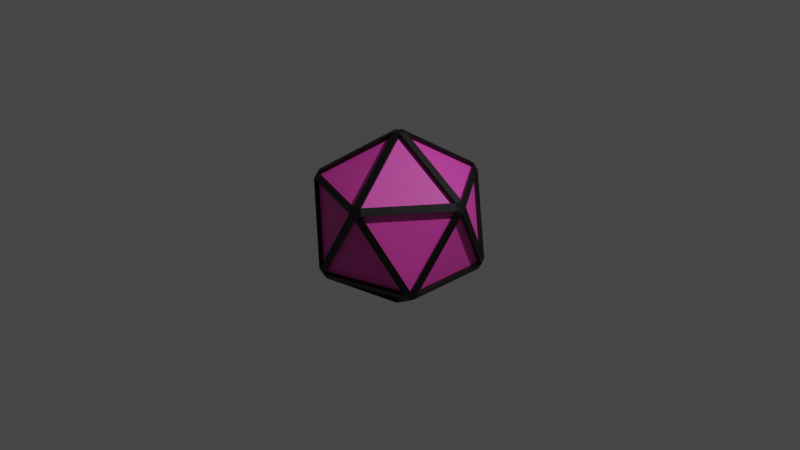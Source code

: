 # Source: PowerUp.blend  (saved by Blender 3.1.7; exported with 4.5.12 LTS)
import bpy
from mathutils import Matrix  # noqa: F401  (used for matrix-valued properties, if any)

bpy.ops.wm.read_factory_settings(use_empty=True)
scene = bpy.context.scene
scene.name = 'Scene'

# ---- collections
col_collection = bpy.data.collections.new('Collection'); scene.collection.children.link(col_collection)

# ---- materials (node trees are filled in below, after node groups)
mat_body = bpy.data.materials.new('Body')
mat_body.use_transparent_shadow = False
mat_rims = bpy.data.materials.new('Rims')
mat_rims.use_transparent_shadow = False

# ---- material node trees
mat_body.use_nodes = True; mat_body.node_tree.nodes.clear()
_N = mat_body.node_tree.nodes; _L = mat_body.node_tree.links
n0 = _N.new('ShaderNodeBsdfPrincipled'); n0.name = 'Principled BSDF'; n0.location = (10, 300)
n0.distribution = 'GGX'
n0.subsurface_method = 'RANDOM_WALK_SKIN'
n0.inputs[0].default_value = (0.8, 0.06422, 0.4612, 1.0)
n0.inputs[3].default_value = 1.45
n0.inputs[27].default_value = (0.0, 0.0, 0.0, 1.0)
n0.inputs[28].default_value = 1.0
n1 = _N.new('ShaderNodeOutputMaterial'); n1.name = 'Material Output'; n1.location = (300, 300)
_L.new(n0.outputs[0], n1.inputs[0])
n1.is_active_output = True
mat_rims.use_nodes = True; mat_rims.node_tree.nodes.clear()
_N = mat_rims.node_tree.nodes; _L = mat_rims.node_tree.links
n0 = _N.new('ShaderNodeBsdfPrincipled'); n0.name = 'Principled BSDF'; n0.location = (10, 300)
n0.distribution = 'GGX'
n0.subsurface_method = 'RANDOM_WALK_SKIN'
n0.inputs[0].default_value = (0.0, 0.0, 0.0, 1.0)
n0.inputs[3].default_value = 1.45
n0.inputs[27].default_value = (0.0, 0.0, 0.0, 1.0)
n0.inputs[28].default_value = 1.0
n1 = _N.new('ShaderNodeOutputMaterial'); n1.name = 'Material Output'; n1.location = (300, 300)
_L.new(n0.outputs[0], n1.inputs[0])
n1.is_active_output = True

# ---- world
world_world = bpy.data.worlds.new('World'); scene.world = world_world
world_world.use_nodes = True; world_world.node_tree.nodes.clear()
_N = world_world.node_tree.nodes; _L = world_world.node_tree.links
n0 = _N.new('ShaderNodeOutputWorld'); n0.name = 'World Output'; n0.location = (300, 300)
n1 = _N.new('ShaderNodeBackground'); n1.name = 'Background'; n1.location = (10, 300)
n1.inputs[0].default_value = (0.05088, 0.05088, 0.05088, 1.0)
_L.new(n1.outputs[0], n0.inputs[0])
n0.is_active_output = True
world_world.color = (0.05088, 0.05088, 0.05088)
world_world.use_sun_shadow = False
world_world.sun_shadow_jitter_overblur = 0.0

# ---- cameras
cam_camera = bpy.data.cameras.new('Camera')
cam_camera.clip_end = 100.0
cam_camera.ortho_scale = 7.314

# ---- lights
light_light = bpy.data.lights.new('Light', 'POINT')
light_light.transmission_factor = 0.0
light_light.energy = 1000.0
light_light.shadow_soft_size = 0.1
light_light.shadow_maximum_resolution = 0.006
light_light.use_absolute_resolution = True

# ---- meshes
me_icosphere = bpy.data.meshes.new('Icosphere')
me_icosphere.from_pydata([(-0.05405, -0.03927, -0.949), (-0.05405, 0.03927, -0.949), (0.02065, 0.06354, -0.949), (0.06681, 0.0, -0.949), (0.02065, -0.06354, -0.949), (0.6902, -0.4529, -0.4727), (0.7315, -0.4529, -0.4059), (0.7108, -0.5164, -0.3646), (0.6568, -0.5557, -0.4059), (0.644, -0.5164, -0.4727), (-0.2922, -0.7721, -0.4727), (-0.2175, -0.7964, -0.4727), (-0.2047, -0.8356, -0.4059), (-0.2715, -0.8356, -0.3646), (-0.3256, -0.7964, -0.4059), (-0.8246, 0.03927, -0.4727), (-0.8246, -0.03927, -0.4727), (-0.858, -0.06354, -0.4059), (-0.8787, 0.0, -0.3646), (-0.858, 0.06354, -0.4059), (-0.2175, 0.7964, -0.4727), (-0.2922, 0.7721, -0.4727), (-0.3256, 0.7964, -0.4059), (-0.2715, 0.8356, -0.3646), (-0.2047, 0.8356, -0.4059), (0.7315, 0.4529, -0.4059), (0.6902, 0.4529, -0.4727), (0.644, 0.5164, -0.4727), (0.6568, 0.5557, -0.4059), (0.7108, 0.5164, -0.3646), (0.2047, -0.8356, 0.4059), (0.2715, -0.8356, 0.3646), (0.3256, -0.7964, 0.4059), (0.2922, -0.7721, 0.4727), (0.2175, -0.7964, 0.4727), (-0.7315, -0.4529, 0.4059), (-0.7108, -0.5164, 0.3646), (-0.6568, -0.5557, 0.4059), (-0.644, -0.5164, 0.4727), (-0.6902, -0.4529, 0.4727), (-0.6568, 0.5557, 0.4059), (-0.7108, 0.5164, 0.3646), (-0.7315, 0.4529, 0.4059), (-0.6902, 0.4529, 0.4727), (-0.644, 0.5164, 0.4727), (0.3256, 0.7964, 0.4059), (0.2715, 0.8356, 0.3646), (0.2047, 0.8356, 0.4059), (0.2175, 0.7964, 0.4727), (0.2922, 0.7721, 0.4727), (0.858, -0.06354, 0.4059), (0.8787, 0.0, 0.3646), (0.858, 0.06354, 0.4059), (0.8246, 0.03927, 0.4727), (0.8246, -0.03927, 0.4727), (-0.02065, -0.06354, 0.949), (0.05405, -0.03927, 0.949), (0.05405, 0.03927, 0.949), (-0.02065, 0.06354, 0.949), (-0.06681, 0.0, 0.949), (-0.2676, -0.7543, -0.433), (-0.02949, -0.02143, -0.9092), (0.01127, -0.03467, -0.9092), (-0.2268, -0.7675, -0.433), (0.03646, 0.0, -0.9092), (0.6598, -0.4529, -0.433), (0.6346, -0.4876, -0.433), (0.6416, -0.509, -0.3965), (-0.2199, -0.7889, -0.3965), (0.6824, 0.4529, -0.3965), (0.6824, -0.4529, -0.3965), (0.6598, 0.4529, -0.433), (0.01127, 0.03467, -0.9092), (0.6346, 0.4876, -0.433), (-0.8, 0.02143, -0.433), (-0.02949, 0.02143, -0.9092), (-0.8, -0.02143, -0.433), (-0.2858, -0.7675, -0.3965), (-0.8183, -0.03467, -0.3965), (-0.2268, 0.7675, -0.433), (-0.2676, 0.7543, -0.433), (-0.8183, 0.03467, -0.3965), (-0.2858, 0.7675, -0.3965), (-0.2199, 0.7889, -0.3965), (0.6416, 0.509, -0.3965), (0.8183, -0.03467, 0.3965), (0.6711, -0.4876, -0.374), (0.8295, 0.0, 0.374), (0.6711, 0.4876, -0.374), (0.8183, 0.03467, 0.3965), (0.2199, -0.7889, 0.3965), (-0.2563, -0.7889, -0.374), (0.2563, -0.7889, 0.374), (0.2858, -0.7675, 0.3965), (-0.6824, -0.4529, 0.3965), (-0.8295, 0.0, -0.374), (-0.6711, -0.4876, 0.374), (-0.6416, -0.509, 0.3965), (-0.6416, 0.509, 0.3965), (-0.2563, 0.7889, -0.374), (-0.6711, 0.4876, 0.374), (-0.6824, 0.4529, 0.3965), (0.2858, 0.7675, 0.3965), (0.2563, 0.7889, 0.374), (0.2199, 0.7889, 0.3965), (0.8, -0.02143, 0.433), (0.2676, -0.7543, 0.433), (0.2268, -0.7675, 0.433), (-0.6346, -0.4876, 0.433), (-0.6598, -0.4529, 0.433), (-0.6598, 0.4529, 0.433), (-0.6346, 0.4876, 0.433), (0.2268, 0.7675, 0.433), (0.2676, 0.7543, 0.433), (0.8, 0.02143, 0.433), (-0.01127, -0.03467, 0.9092), (0.02949, -0.02143, 0.9092), (0.02949, 0.02143, 0.9092), (-0.03646, 1.307e-09, 0.9092), (-0.01127, 0.03467, 0.9092)], [], [(15, 21, 80, 74), (30, 37, 97, 90), (22, 19, 81, 82), (38, 34, 107, 108), (21, 1, 75, 80), (50, 32, 93, 85), (2, 20, 79, 72), (33, 54, 105, 106), (10, 16, 76, 60), (24, 46, 103, 83), (17, 14, 77, 78), (47, 23, 99, 104), (16, 0, 61, 76), (46, 28, 84, 103), (1, 15, 74, 75), (29, 45, 102, 88), (3, 26, 71, 64), (19, 41, 100, 81), (27, 2, 72, 73), (0, 1, 2, 3, 4), (5, 6, 7, 8, 9), (10, 11, 12, 13, 14), (15, 16, 17, 18, 19), (20, 21, 22, 23, 24), (25, 26, 27, 28, 29), (30, 31, 32, 33, 34), (35, 36, 37, 38, 39), (40, 41, 42, 43, 44), (45, 46, 47, 48, 49), (50, 51, 52, 53, 54), (55, 56, 57, 58, 59), (10, 0, 4, 11), (3, 5, 9, 4), (8, 12, 11, 9), (25, 6, 5, 26), (2, 27, 26, 3), (15, 1, 0, 16), (14, 17, 16, 10), (20, 2, 1, 21), (19, 22, 21, 15), (24, 28, 27, 20), (50, 7, 6, 51), (29, 52, 51, 25), (30, 13, 12, 31), (7, 32, 31, 8), (35, 18, 17, 36), (13, 37, 36, 14), (40, 23, 22, 41), (18, 42, 41, 19), (45, 29, 28, 46), (23, 47, 46, 24), (54, 33, 32, 50), (34, 38, 37, 30), (39, 43, 42, 35), (44, 48, 47, 40), (49, 53, 52, 45), (55, 34, 33, 56), (53, 57, 56, 54), (59, 39, 38, 55), (58, 44, 43, 59), (57, 49, 48, 58), (42, 18, 95, 101), (65, 64, 71), (75, 74, 80), (62, 66, 63), (72, 79, 73), (68, 67, 92), (86, 85, 93), (70, 69, 87), (91, 90, 97), (95, 94, 101), (99, 98, 104), (78, 77, 96), (82, 81, 100), (84, 83, 103), (88, 102, 89), (106, 105, 116), (108, 107, 115), (110, 109, 118), (112, 111, 119), (114, 113, 117), (61, 60, 76), (43, 39, 109, 110), (28, 24, 83, 84), (35, 42, 101, 94), (20, 27, 73, 79), (48, 44, 111, 112), (7, 50, 85, 86), (40, 47, 104, 98), (51, 6, 70, 87), (53, 49, 113, 114), (52, 29, 88, 89), (45, 52, 89, 102), (25, 51, 87, 69), (34, 55, 115, 107), (13, 30, 90, 91), (56, 33, 106, 116), (31, 12, 68, 92), (57, 53, 114, 117), (32, 7, 86, 93), (0, 10, 60, 61), (54, 56, 116, 105), (8, 31, 92, 67), (11, 4, 62, 63), (39, 59, 118, 109), (18, 35, 94, 95), (5, 3, 64, 65), (55, 38, 108, 115), (36, 17, 78, 96), (4, 9, 66, 62), (44, 58, 119, 111), (37, 13, 91, 97), (12, 8, 67, 68), (59, 43, 110, 118), (14, 36, 96, 77), (9, 11, 63, 66), (49, 57, 117, 113), (23, 40, 98, 99), (6, 25, 69, 70), (58, 48, 112, 119), (41, 22, 82, 100), (26, 5, 65, 71)])
me_icosphere.polygons.foreach_set('material_index', [1, 1, 1, 1, 1, 1, 1, 1, 1, 1, 1, 1, 1, 1, 1, 1, 1, 1, 1, 1, 1, 1, 1, 1, 1, 1, 1, 1, 1, 1, 1, 1, 1, 1, 1, 1, 1, 1, 1, 1, 1, 1, 1, 1, 1, 1, 1, 1, 1, 1, 1, 1, 1, 1, 1, 1, 1, 1, 1, 1, 1, 1, 0, 0, 0, 0, 0, 0, 0, 0, 0, 0, 0, 0, 0, 0, 0, 0, 0, 0, 0, 0, 1, 1, 1, 1, 1, 1, 1, 1, 1, 1, 1, 1, 1, 1, 1, 1, 1, 1, 1, 1, 1, 1, 1, 1, 1, 1, 1, 1, 1, 1, 1, 1, 1, 1, 1, 1, 1, 1, 1, 1])
_uv = me_icosphere.uv_layers.new(name='UVMap')
_uv.uv.foreach_set('vector', [0.03712, 0.8009, 0.03712, 0.9991, 0.02617, 0.9991, 0.02617, 0.8009, 0.08946, 0.9991, 0.08946, 0.8009, 0.1004, 0.8009, 0.1004, 0.9991, 0.7921, 0.9991, 0.7921, 0.8009, 0.803, 0.8009, 0.803, 0.9991, 0.151, 0.8009, 0.151, 0.9991, 0.1401, 0.9991, 0.1401, 0.8009, 0.5212, 0.8135, 0.7195, 0.8135, 0.7195, 0.8245, 0.5212, 0.8245, 0.7195, 0.9004, 0.5212, 0.9004, 0.5212, 0.8895, 0.7195, 0.8895, 0.1131, 0.8009, 0.1131, 0.9991, 0.1021, 0.9991, 0.1021, 0.8009, 0.5195, 0.8877, 0.3212, 0.8877, 0.3212, 0.8768, 0.5195, 0.8768, 0.04977, 0.8009, 0.04977, 0.9991, 0.03883, 0.9991, 0.03883, 0.8009, 0.5194, 0.8371, 0.3212, 0.8371, 0.3212, 0.8262, 0.5194, 0.8262, 0.5195, 0.9004, 0.3212, 0.9004, 0.3212, 0.8895, 0.5195, 0.8895, 0.8554, 0.9991, 0.8554, 0.8009, 0.8663, 0.8009, 0.8663, 0.9991, 0.7195, 0.8371, 0.5212, 0.8371, 0.5212, 0.8262, 0.7195, 0.8262, 0.7668, 0.9991, 0.7668, 0.8009, 0.7777, 0.8009, 0.7777, 0.9991, 0.7195, 0.8498, 0.5212, 0.8498, 0.5212, 0.8388, 0.7195, 0.8388, 0.841, 0.8009, 0.841, 0.9991, 0.8301, 0.9991, 0.8301, 0.8009, 0.1257, 0.8009, 0.1257, 0.9991, 0.1148, 0.9991, 0.1148, 0.8009, 0.2357, 0.8009, 0.2357, 0.9991, 0.2248, 0.9991, 0.2248, 0.8009, 0.5194, 0.8751, 0.3212, 0.8751, 0.3212, 0.8641, 0.5194, 0.8641, 0.6158, 0.9806, 0.6057, 0.9667, 0.6158, 0.9527, 0.6321, 0.9581, 0.6321, 0.9753, 0.8777, 0.8148, 0.8878, 0.8009, 0.9041, 0.8062, 0.9041, 0.8234, 0.8878, 0.8287, 0.5313, 0.9806, 0.5212, 0.9667, 0.5313, 0.9527, 0.5476, 0.9581, 0.5476, 0.9753, 0.6338, 0.9667, 0.6439, 0.9527, 0.6603, 0.9581, 0.6603, 0.9753, 0.6439, 0.9806, 0.8777, 0.9329, 0.8878, 0.919, 0.9041, 0.9243, 0.9041, 0.9415, 0.8878, 0.9468, 0.8878, 0.8877, 0.8777, 0.8738, 0.8878, 0.8599, 0.9041, 0.8652, 0.9041, 0.8824, 0.8878, 0.9485, 0.9041, 0.9538, 0.9041, 0.971, 0.8878, 0.9763, 0.8777, 0.9624, 0.8878, 0.8894, 0.9041, 0.8948, 0.9041, 0.912, 0.8878, 0.9173, 0.8777, 0.9034, 0.9041, 0.8357, 0.9041, 0.8529, 0.8878, 0.8582, 0.8777, 0.8443, 0.8878, 0.8304, 0.5758, 0.9581, 0.5758, 0.9753, 0.5594, 0.9806, 0.5493, 0.9667, 0.5594, 0.9527, 0.6885, 0.9581, 0.6885, 0.9753, 0.6721, 0.9806, 0.662, 0.9667, 0.6721, 0.9527, 0.604, 0.9753, 0.5876, 0.9806, 0.5775, 0.9667, 0.5876, 0.9527, 0.604, 0.9581, 0.9797, 0.4009, 0.9797, 0.5991, 0.9626, 0.5991, 0.9626, 0.4009, 0.9626, 0.1991, 0.9626, 0.0008563, 0.9797, 0.0008563, 0.9797, 0.1991, 0.9436, 0.3991, 0.9436, 0.2009, 0.9608, 0.2009, 0.9608, 0.3991, 0.9608, 0.6009, 0.9608, 0.7991, 0.9437, 0.7991, 0.9437, 0.6009, 0.9987, 0.6009, 0.9987, 0.7991, 0.9815, 0.7991, 0.9815, 0.6009, 0.1915, 0.8009, 0.1915, 0.9991, 0.1743, 0.9991, 0.1743, 0.8009, 0.923, 0.6009, 0.923, 0.7991, 0.9058, 0.7991, 0.9058, 0.6009, 0.9247, 0.7991, 0.9247, 0.6009, 0.9419, 0.6009, 0.9419, 0.7991, 0.8869, 0.3991, 0.8869, 0.2009, 0.9041, 0.2009, 0.9041, 0.3991, 0.923, 0.4009, 0.923, 0.5991, 0.9058, 0.5991, 0.9058, 0.4009, 0.9987, 0.0008563, 0.9987, 0.1991, 0.9815, 0.1991, 0.9815, 0.0008567, 0.8869, 0.5991, 0.8869, 0.4009, 0.9041, 0.4009, 0.9041, 0.5991, 0.9247, 0.5991, 0.9247, 0.4009, 0.9419, 0.4009, 0.9419, 0.5991, 0.8852, 0.6009, 0.8852, 0.7991, 0.868, 0.7991, 0.868, 0.6009, 0.9797, 0.6009, 0.9797, 0.7991, 0.9626, 0.7991, 0.9626, 0.6009, 0.868, 0.1991, 0.868, 0.0008563, 0.8852, 0.0008563, 0.8852, 0.1991, 0.8852, 0.2009, 0.8852, 0.3991, 0.868, 0.3991, 0.868, 0.2009, 0.8869, 0.7991, 0.8869, 0.6009, 0.9041, 0.6009, 0.9041, 0.7991, 0.8852, 0.4009, 0.8852, 0.5991, 0.868, 0.5991, 0.868, 0.4009, 0.9437, 0.5991, 0.9437, 0.4009, 0.9608, 0.4009, 0.9608, 0.5991, 0.9058, 0.1991, 0.9058, 0.0008563, 0.923, 0.0008567, 0.923, 0.1991, 0.9437, 0.1991, 0.9437, 0.0008563, 0.9608, 0.0008566, 0.9608, 0.1991, 0.9419, 0.0008565, 0.9419, 0.1991, 0.9247, 0.1991, 0.9247, 0.0008563, 0.923, 0.2009, 0.923, 0.3991, 0.9058, 0.3991, 0.9058, 0.2009, 0.9041, 0.0008563, 0.9041, 0.1991, 0.8869, 0.1991, 0.8869, 0.0008567, 0.9247, 0.3991, 0.9247, 0.2009, 0.9419, 0.2009, 0.9419, 0.3991, 0.1932, 0.9991, 0.1932, 0.8009, 0.2104, 0.8009, 0.2104, 0.9991, 0.9626, 0.3991, 0.9626, 0.2009, 0.9797, 0.2009, 0.9797, 0.3991, 0.9815, 0.5991, 0.9815, 0.4009, 0.9987, 0.4009, 0.9987, 0.5991, 0.9986, 0.2009, 0.9986, 0.3991, 0.9815, 0.3991, 0.9815, 0.2009, 0.0008563, 0.9991, 0.0008563, 0.8009, 0.0118, 0.8009, 0.0118, 0.9991, 0.8663, 0.4009, 0.8663, 0.5991, 0.6946, 0.5, 0.0008563, 0.5, 0.1726, 0.4009, 0.1726, 0.5991, 0.6929, 0.4009, 0.6929, 0.5991, 0.5212, 0.5, 0.8663, 0.1991, 0.6946, 0.1, 0.8663, 0.0008563, 0.3477, 0.5, 0.5194, 0.4009, 0.5194, 0.5991, 0.1726, 0.3991, 0.0008563, 0.3, 0.1726, 0.2009, 0.5195, 0.6009, 0.5195, 0.7991, 0.3477, 0.7, 0.1726, 0.7991, 0.0008563, 0.7, 0.1726, 0.6009, 0.1743, 0.7, 0.346, 0.6009, 0.346, 0.7991, 0.6929, 0.2009, 0.6929, 0.3991, 0.5212, 0.3, 0.5194, 0.0008563, 0.5194, 0.1991, 0.3477, 0.1, 0.1726, 0.0008563, 0.1726, 0.1991, 0.0008563, 0.1, 0.6929, 0.0008563, 0.6929, 0.1991, 0.5212, 0.1, 0.346, 0.1991, 0.1743, 0.1, 0.346, 0.0008563, 0.1743, 0.3, 0.346, 0.2009, 0.346, 0.3991, 0.6929, 0.6009, 0.6929, 0.7991, 0.5212, 0.7, 0.8663, 0.6009, 0.8663, 0.7991, 0.6946, 0.7, 0.6946, 0.3, 0.8663, 0.2009, 0.8663, 0.3991, 0.346, 0.4009, 0.346, 0.5991, 0.1743, 0.5, 0.5194, 0.3991, 0.3477, 0.3, 0.5194, 0.2009, 0.9121, 0.9991, 0.9121, 0.8009, 0.923, 0.8009, 0.923, 0.9991, 0.5212, 0.9148, 0.7195, 0.9148, 0.7195, 0.9257, 0.5212, 0.9257, 0.5194, 0.9637, 0.3212, 0.9637, 0.3212, 0.9527, 0.5194, 0.9527, 0.1384, 0.8009, 0.1384, 0.9991, 0.1274, 0.9991, 0.1274, 0.8009, 0.3212, 0.9401, 0.5195, 0.9401, 0.5195, 0.951, 0.3212, 0.951, 0.2627, 0.9991, 0.2627, 0.8009, 0.2737, 0.8009, 0.2737, 0.9991, 0.5212, 0.9274, 0.7195, 0.9274, 0.7195, 0.9384, 0.5212, 0.9384, 0.7195, 0.8877, 0.5212, 0.8877, 0.5212, 0.8768, 0.7195, 0.8768, 0.02446, 0.8009, 0.02446, 0.9991, 0.01351, 0.9991, 0.01351, 0.8009, 0.223, 0.8009, 0.223, 0.9991, 0.2121, 0.9991, 0.2121, 0.8009, 0.7195, 0.8624, 0.5212, 0.8624, 0.5212, 0.8515, 0.7195, 0.8515, 0.7288, 0.9991, 0.7288, 0.8009, 0.7397, 0.8009, 0.7397, 0.9991, 0.9924, 0.8009, 0.9924, 0.9991, 0.9815, 0.9991, 0.9815, 0.8009, 0.2754, 0.9991, 0.2754, 0.8009, 0.2863, 0.8009, 0.2863, 0.9991, 0.3212, 0.9021, 0.5195, 0.9021, 0.5195, 0.9131, 0.3212, 0.9131, 0.3007, 0.9991, 0.3007, 0.8009, 0.3117, 0.8009, 0.3117, 0.9991, 0.5195, 0.8498, 0.3212, 0.8498, 0.3212, 0.8388, 0.5195, 0.8388, 0.2501, 0.9991, 0.2501, 0.8009, 0.261, 0.8009, 0.261, 0.9991, 0.05149, 0.9991, 0.05149, 0.8009, 0.06243, 0.8009, 0.06243, 0.9991, 0.288, 0.9991, 0.288, 0.8009, 0.299, 0.8009, 0.299, 0.9991, 0.7541, 0.9991, 0.7541, 0.8009, 0.7651, 0.8009, 0.7651, 0.9991, 0.7524, 0.8009, 0.7524, 0.9991, 0.7415, 0.9991, 0.7415, 0.8009, 0.5195, 0.8624, 0.3212, 0.8624, 0.3212, 0.8515, 0.5195, 0.8515, 0.9608, 0.8009, 0.9608, 0.9991, 0.9499, 0.9991, 0.9499, 0.8009, 0.8047, 0.9991, 0.8047, 0.8009, 0.8157, 0.8009, 0.8157, 0.9991, 0.06414, 0.9991, 0.06414, 0.8009, 0.07509, 0.8009, 0.07509, 0.9991, 0.5195, 0.8118, 0.3212, 0.8118, 0.3212, 0.8009, 0.5195, 0.8009, 0.08775, 0.8009, 0.08775, 0.9991, 0.0768, 0.9991, 0.0768, 0.8009, 0.5212, 0.8641, 0.7194, 0.8641, 0.7194, 0.8751, 0.5212, 0.8751, 0.8283, 0.8009, 0.8283, 0.9991, 0.8174, 0.9991, 0.8174, 0.8009, 0.1637, 0.8009, 0.1637, 0.9991, 0.1527, 0.9991, 0.1527, 0.8009, 0.5195, 0.9257, 0.3212, 0.9257, 0.3212, 0.9148, 0.5195, 0.9148, 0.2374, 0.9991, 0.2374, 0.8009, 0.2484, 0.8009, 0.2484, 0.9991, 0.3212, 0.9274, 0.5195, 0.9274, 0.5195, 0.9384, 0.3212, 0.9384, 0.3212, 0.8135, 0.5195, 0.8135, 0.5195, 0.8245, 0.3212, 0.8245, 0.7794, 0.9991, 0.7794, 0.8009, 0.7904, 0.8009, 0.7904, 0.9991, 0.7194, 0.951, 0.5212, 0.951, 0.5212, 0.9401, 0.7194, 0.9401, 0.7195, 0.9131, 0.5212, 0.9131, 0.5212, 0.9021, 0.7195, 0.9021, 0.8537, 0.8009, 0.8537, 0.9991, 0.8427, 0.9991, 0.8427, 0.8009, 0.9419, 0.8009, 0.9419, 0.9991, 0.931, 0.9991, 0.931, 0.8009])
me_icosphere.materials.append(mat_body)
me_icosphere.materials.append(mat_rims)
me_icosphere.use_remesh_fix_poles = True
me_icosphere.use_remesh_preserve_attributes = False
me_icosphere.update()

# ---- objects
ob_light = bpy.data.objects.new('Light', light_light)
ob_camera = bpy.data.objects.new('Camera', cam_camera)
ob_icosphere = bpy.data.objects.new('Icosphere', me_icosphere)

# ---- transforms, parenting, visibility, modifiers, constraints
ob_light.location = (4.076, 1.005, 5.904)
ob_light.rotation_euler = (0.6503, 0.05522, 1.866)
ob_light.lock_rotations_4d = False
ob_light.empty_display_type = 'ARROWS'
ob_light.color = (0.0, 0.0, 0.0, 0.0)
ob_light.lineart.crease_threshold = 0.0
ob_camera.location = (7.359, -6.926, 4.958)
ob_camera.rotation_euler = (1.109, 0.0, 0.8149)
ob_camera.lock_rotations_4d = False
ob_camera.empty_display_type = 'ARROWS'
ob_camera.color = (0.0, 0.0, 0.0, 0.0)
ob_camera.display_type = 'WIRE'
ob_camera.lineart.crease_threshold = 0.0
ob_icosphere.location = (0.0, 0.0, 0.0)

# ---- collection membership
col_collection.objects.link(ob_light)
col_collection.objects.link(ob_camera)
col_collection.objects.link(ob_icosphere)

# ---- scene / render settings (as saved in the file)
scene.camera = ob_camera
scene.frame_start = 1; scene.frame_end = 250; scene.frame_set(1)
scene.render.engine = 'BLENDER_EEVEE_NEXT'
scene.cycles.sampling_pattern = 'TABULATED_SOBOL'
scene.cycles.use_light_tree = False
scene.view_settings.view_transform = 'Filmic'
bpy.context.view_layer.update()
